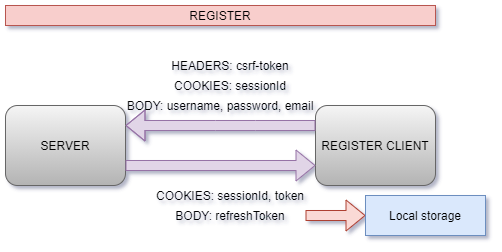

The diagram above was exported from draw.io. Its source (the exported page's mxGraphModel, read from the mxfile embedded in the PNG):
<mxGraphModel dx="180" dy="415" grid="1" gridSize="10" guides="1" tooltips="1" connect="1" arrows="1" fold="1" page="1" pageScale="1" pageWidth="850" pageHeight="1100" math="0" shadow="0">
  <root>
    <mxCell id="0" />
    <mxCell id="1" parent="0" />
    <mxCell id="VSf3pzt7wwxPSkzQgg8W-4" value="REGISTER CLIENT" style="rounded=1;fillColor=#f5f5f5;strokeColor=#666666;gradientColor=#b3b3b3;fontColor=#000000;" parent="1" vertex="1">
      <mxGeometry x="580" y="440" width="120" height="80" as="geometry" />
    </mxCell>
    <mxCell id="VSf3pzt7wwxPSkzQgg8W-5" value="SERVER" style="rounded=1;fillColor=#f5f5f5;strokeColor=#666666;gradientColor=#b3b3b3;fontColor=#000000;" parent="1" vertex="1">
      <mxGeometry x="270" y="440" width="120" height="80" as="geometry" />
    </mxCell>
    <mxCell id="IAWqvyA0Hrl6rd0bh_4c-7" value="" style="shape=flexArrow;endArrow=classic;shadow=0;fontFamily=Helvetica;entryX=0;entryY=0.75;entryDx=0;entryDy=0;exitX=1;exitY=0.75;exitDx=0;exitDy=0;deletable=1;comic=0;orthogonalLoop=0;ignoreEdge=0;flowAnimation=0;noJump=0;cloneable=1;movable=1;bendable=1;backgroundOutline=0;metaEdit=0;fillColor=#e1d5e7;strokeColor=#9673a6;fontColor=#000000;" parent="1" source="VSf3pzt7wwxPSkzQgg8W-5" target="VSf3pzt7wwxPSkzQgg8W-4" edge="1">
      <mxGeometry width="50" height="50" relative="1" as="geometry">
        <mxPoint x="400" y="505" as="sourcePoint" />
        <mxPoint x="450" y="455" as="targetPoint" />
      </mxGeometry>
    </mxCell>
    <mxCell id="IAWqvyA0Hrl6rd0bh_4c-8" value="" style="shape=flexArrow;endArrow=classic;shadow=0;fontFamily=Helvetica;entryX=1;entryY=0.25;entryDx=0;entryDy=0;exitX=0;exitY=0.25;exitDx=0;exitDy=0;fillColor=#e1d5e7;strokeColor=#9673a6;fontColor=#000000;" parent="1" source="VSf3pzt7wwxPSkzQgg8W-4" target="VSf3pzt7wwxPSkzQgg8W-5" edge="1">
      <mxGeometry width="50" height="50" relative="1" as="geometry">
        <mxPoint x="560" y="460" as="sourcePoint" />
        <mxPoint x="410" y="460" as="targetPoint" />
        <Array as="points">
          <mxPoint x="520" y="460" />
          <mxPoint x="480" y="460" />
        </Array>
      </mxGeometry>
    </mxCell>
    <mxCell id="IAWqvyA0Hrl6rd0bh_4c-11" value="BODY: username, password, email" style="text;align=center;verticalAlign=middle;rounded=0;fontFamily=Helvetica;absoluteArcSize=0;fillColor=none;fontColor=#000000;" parent="1" vertex="1">
      <mxGeometry x="390" y="430" width="190" height="20" as="geometry" />
    </mxCell>
    <mxCell id="IAWqvyA0Hrl6rd0bh_4c-12" value="COOKIES: sessionId" style="text;strokeColor=none;fillColor=none;align=center;verticalAlign=middle;rounded=0;fontFamily=Helvetica;fontColor=#000000;" parent="1" vertex="1">
      <mxGeometry x="420" y="410" width="150" height="20" as="geometry" />
    </mxCell>
    <mxCell id="IAWqvyA0Hrl6rd0bh_4c-13" value="HEADERS: csrf-token" style="text;strokeColor=none;fillColor=none;align=center;verticalAlign=middle;rounded=0;fontFamily=Helvetica;fontColor=#000000;" parent="1" vertex="1">
      <mxGeometry x="420" y="390" width="150" height="20" as="geometry" />
    </mxCell>
    <mxCell id="IAWqvyA0Hrl6rd0bh_4c-15" value="COOKIES: sessionId, token" style="text;strokeColor=none;fillColor=none;align=center;verticalAlign=middle;rounded=0;fontFamily=Helvetica;fontColor=#000000;" parent="1" vertex="1">
      <mxGeometry x="420" y="520" width="150" height="20" as="geometry" />
    </mxCell>
    <mxCell id="IAWqvyA0Hrl6rd0bh_4c-17" value="" style="edgeStyle=none;shape=flexArrow;comic=0;orthogonalLoop=1;jettySize=auto;shadow=0;fillColor=#fad9d5;strokeColor=#ae4132;fontColor=#000000;" parent="1" source="IAWqvyA0Hrl6rd0bh_4c-16" edge="1">
      <mxGeometry relative="1" as="geometry">
        <mxPoint x="630" y="550" as="targetPoint" />
      </mxGeometry>
    </mxCell>
    <mxCell id="IAWqvyA0Hrl6rd0bh_4c-16" value="BODY: refreshToken" style="text;strokeColor=none;fillColor=none;align=center;verticalAlign=middle;rounded=0;fontFamily=Helvetica;fontColor=#000000;" parent="1" vertex="1">
      <mxGeometry x="420" y="540" width="150" height="20" as="geometry" />
    </mxCell>
    <mxCell id="IAWqvyA0Hrl6rd0bh_4c-18" value="Local storage" style="rounded=0;fontFamily=Helvetica;strokeColor=#6c8ebf;fillColor=#dae8fc;fontColor=#000000;" parent="1" vertex="1">
      <mxGeometry x="630" y="530" width="120" height="40" as="geometry" />
    </mxCell>
    <mxCell id="IAWqvyA0Hrl6rd0bh_4c-20" value="REGISTER" style="text;align=center;verticalAlign=middle;rounded=0;fontFamily=Helvetica;fillColor=#f8cecc;strokeColor=#b85450;fontColor=#000000;" parent="1" vertex="1">
      <mxGeometry x="270" y="340" width="430" height="20" as="geometry" />
    </mxCell>
  </root>
</mxGraphModel>